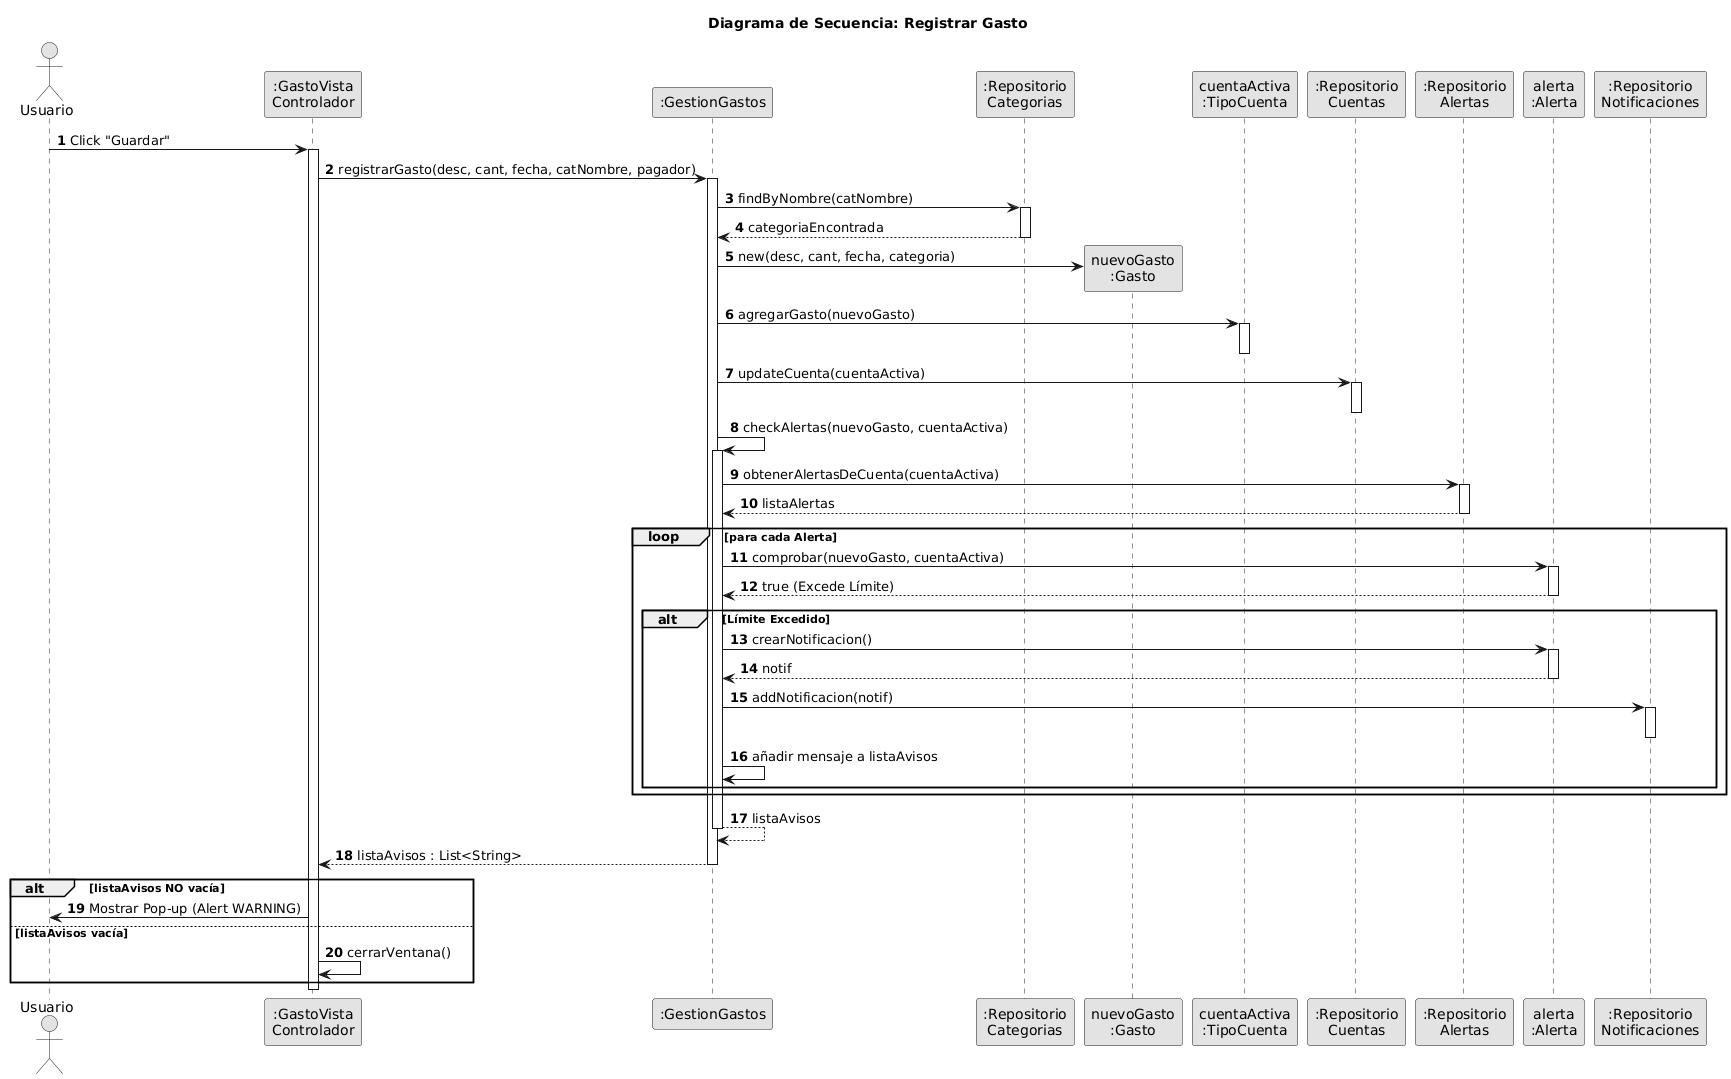

The diagram above was rendered by PlantUML. Its source (embedded in the PNG):
@startuml
' Estilo
skinparam monochrome true
skinparam shadowing false
autonumber

' Actores y Clases
actor "Usuario" as User
participant ":GastoVista\nControlador" as Controller
participant ":GestionGastos" as Facade
participant ":Repositorio\nCategorias" as RepoCat
participant "nuevoGasto\n:Gasto" as Gasto
participant "cuentaActiva\n:TipoCuenta" as Cuenta
participant ":Repositorio\nCuentas" as RepoCue
participant ":Repositorio\nAlertas" as RepoAlert
participant "alerta\n:Alerta" as AlertaObj
participant ":Repositorio\nNotificaciones" as RepoNoti

title Diagrama de Secuencia: Registrar Gasto

' 1. El usuario interactúa con la VISTA (Controlador), no con el Modelo directo
User -> Controller : Click "Guardar"
activate Controller

    ' 2. El controlador llama al Modelo
    Controller -> Facade : registrarGasto(desc, cant, fecha, catNombre, pagador)
    activate Facade

        ' 3. Primero buscamos la categoría (Lógica nueva)
        Facade -> RepoCat : findByNombre(catNombre)
        activate RepoCat
        RepoCat --> Facade : categoriaEncontrada
        deactivate RepoCat

        ' 4. Creamos el gasto
        create Gasto
        Facade -> Gasto : new(desc, cant, fecha, categoria)

        ' 5. Añadimos a la cuenta y guardamos
        Facade -> Cuenta : agregarGasto(nuevoGasto)
        activate Cuenta
        deactivate Cuenta

        Facade -> RepoCue : updateCuenta(cuentaActiva)
        activate RepoCue
        deactivate RepoCue

        ' 6. VERIFICACIÓN DE ALERTAS (Devuelve Lista)
        Facade -> Facade : checkAlertas(nuevoGasto, cuentaActiva)
        activate Facade
            
            Facade -> RepoAlert : obtenerAlertasDeCuenta(cuentaActiva)
            activate RepoAlert
            RepoAlert --> Facade : listaAlertas
            deactivate RepoAlert

            loop para cada Alerta
                Facade -> AlertaObj : comprobar(nuevoGasto, cuentaActiva)
                activate AlertaObj
                AlertaObj --> Facade : true (Excede Límite)
                deactivate AlertaObj

                alt Límite Excedido
                    Facade -> AlertaObj : crearNotificacion()
                    activate AlertaObj
                    AlertaObj --> Facade : notif
                    deactivate AlertaObj

                    ' Guardamos en historial
                    Facade -> RepoNoti : addNotificacion(notif)
                    activate RepoNoti
                    deactivate RepoNoti

                    ' IMPORTANTE: Añadimos mensaje a la lista de retorno
                    Facade -> Facade : añadir mensaje a listaAvisos
                end
            end
        
        ' Retorno interno del método checkAlertas
        Facade --> Facade : listaAvisos
        deactivate Facade

    ' 7. Retorno final al Controlador (Lo que te faltaba)
    Facade --> Controller : listaAvisos : List<String>
    deactivate Facade

    ' 8. Decisión de la UI
    alt listaAvisos NO vacía
        Controller -> User : Mostrar Pop-up (Alert WARNING)
    else listaAvisos vacía
        Controller -> Controller : cerrarVentana()
    end

deactivate Controller
@enduml